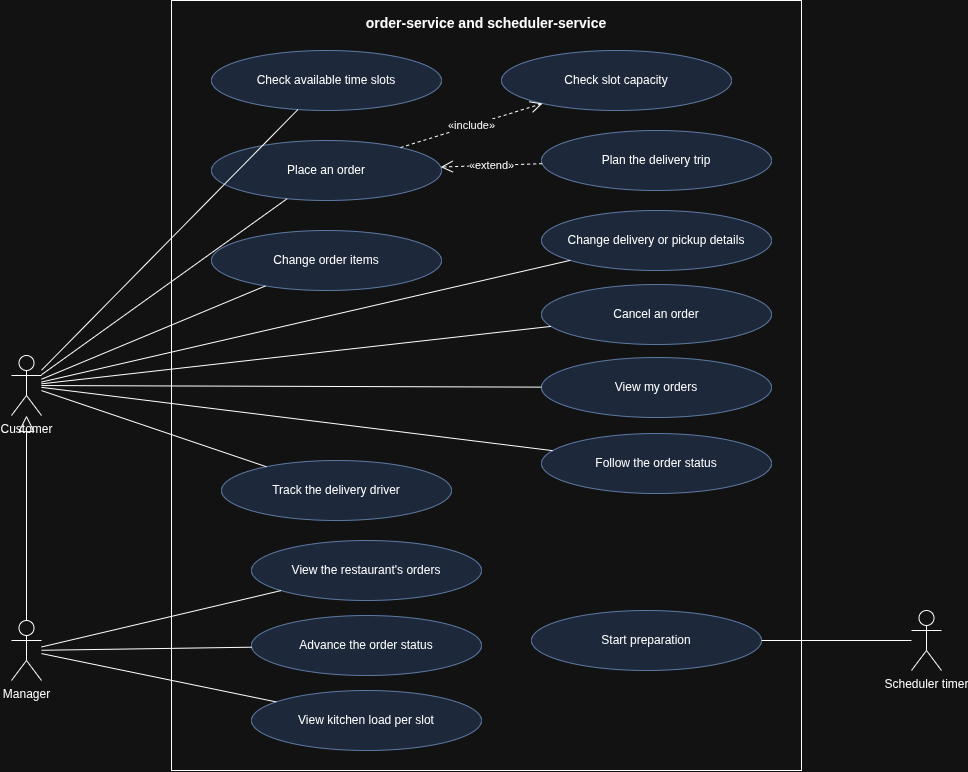

The diagram above was exported from draw.io. Its source (the exported page's mxGraphModel, read from the mxfile embedded in the PNG):
<mxGraphModel dx="1537" dy="806" grid="1" gridSize="10" guides="1" tooltips="1" connect="1" arrows="1" fold="1" page="1" pageScale="1" pageWidth="1169" pageHeight="827" math="0" shadow="0">
  <root>
    <mxCell id="0" />
    <mxCell id="1" parent="0" />
    <mxCell id="boundary" parent="1" style="rounded=0;whiteSpace=wrap;html=1;verticalAlign=top;fontStyle=1;fontSize=14;fillColor=none;spacingTop=8;" value="order-service and scheduler-service" vertex="1">
      <mxGeometry height="770" width="630" x="240" y="40" as="geometry" />
    </mxCell>
    <mxCell id="slots" parent="1" style="ellipse;whiteSpace=wrap;html=1;fillColor=#dae8fc;strokeColor=#6c8ebf;" value="Check available time slots" vertex="1">
      <mxGeometry height="60" width="230" x="280" y="90" as="geometry" />
    </mxCell>
    <mxCell id="place" parent="1" style="ellipse;whiteSpace=wrap;html=1;fillColor=#dae8fc;strokeColor=#6c8ebf;" value="Place an order" vertex="1">
      <mxGeometry height="60" width="230" x="280" y="180" as="geometry" />
    </mxCell>
    <mxCell id="items" parent="1" style="ellipse;whiteSpace=wrap;html=1;fillColor=#dae8fc;strokeColor=#6c8ebf;" value="Change order items" vertex="1">
      <mxGeometry height="60" width="230" x="280" y="270" as="geometry" />
    </mxCell>
    <mxCell id="details" parent="1" style="ellipse;whiteSpace=wrap;html=1;fillColor=#dae8fc;strokeColor=#6c8ebf;" value="Change delivery or pickup details" vertex="1">
      <mxGeometry height="60" width="230" x="610" y="250" as="geometry" />
    </mxCell>
    <mxCell id="cancel" parent="1" style="ellipse;whiteSpace=wrap;html=1;fillColor=#dae8fc;strokeColor=#6c8ebf;" value="Cancel an order" vertex="1">
      <mxGeometry height="60" width="230" x="610" y="324" as="geometry" />
    </mxCell>
    <mxCell id="mine" parent="1" style="ellipse;whiteSpace=wrap;html=1;fillColor=#dae8fc;strokeColor=#6c8ebf;" value="View my orders" vertex="1">
      <mxGeometry height="60" width="230" x="610" y="397" as="geometry" />
    </mxCell>
    <mxCell id="status" parent="1" style="ellipse;whiteSpace=wrap;html=1;fillColor=#dae8fc;strokeColor=#6c8ebf;" value="Follow the order status" vertex="1">
      <mxGeometry height="60" width="230" x="610" y="473" as="geometry" />
    </mxCell>
    <mxCell id="track" parent="1" style="ellipse;whiteSpace=wrap;html=1;fillColor=#dae8fc;strokeColor=#6c8ebf;" value="Track the delivery driver" vertex="1">
      <mxGeometry height="60" width="230" x="290" y="500" as="geometry" />
    </mxCell>
    <mxCell id="incoming" parent="1" style="ellipse;whiteSpace=wrap;html=1;fillColor=#dae8fc;strokeColor=#6c8ebf;" value="View the restaurant's orders" vertex="1">
      <mxGeometry height="60" width="230" x="320" y="580" as="geometry" />
    </mxCell>
    <mxCell id="advance" parent="1" style="ellipse;whiteSpace=wrap;html=1;fillColor=#dae8fc;strokeColor=#6c8ebf;" value="Advance the order status" vertex="1">
      <mxGeometry height="60" width="230" x="320" y="655" as="geometry" />
    </mxCell>
    <mxCell id="load" parent="1" style="ellipse;whiteSpace=wrap;html=1;fillColor=#dae8fc;strokeColor=#6c8ebf;" value="View kitchen load per slot" vertex="1">
      <mxGeometry height="60" width="230" x="320" y="730" as="geometry" />
    </mxCell>
    <mxCell id="start" parent="1" style="ellipse;whiteSpace=wrap;html=1;fillColor=#dae8fc;strokeColor=#6c8ebf;" value="Start preparation" vertex="1">
      <mxGeometry height="60" width="230" x="600" y="650" as="geometry" />
    </mxCell>
    <mxCell id="capacity" parent="1" style="ellipse;whiteSpace=wrap;html=1;fillColor=#dae8fc;strokeColor=#6c8ebf;" value="Check slot capacity" vertex="1">
      <mxGeometry height="60" width="230" x="570" y="90" as="geometry" />
    </mxCell>
    <mxCell id="trip" parent="1" style="ellipse;whiteSpace=wrap;html=1;fillColor=#dae8fc;strokeColor=#6c8ebf;" value="Plan the delivery trip" vertex="1">
      <mxGeometry height="60" width="230" x="610" y="170" as="geometry" />
    </mxCell>
    <mxCell id="customer" parent="1" style="shape=umlActor;verticalLabelPosition=bottom;verticalAlign=top;html=1;outlineConnect=0;" value="Customer" vertex="1">
      <mxGeometry height="60" width="30" x="80" y="395" as="geometry" />
    </mxCell>
    <mxCell id="manager" parent="1" style="shape=umlActor;verticalLabelPosition=bottom;verticalAlign=top;html=1;outlineConnect=0;" value="Manager" vertex="1">
      <mxGeometry height="60" width="30" x="80" y="660" as="geometry" />
    </mxCell>
    <mxCell id="timer" parent="1" style="shape=umlActor;verticalLabelPosition=bottom;verticalAlign=top;html=1;outlineConnect=0;" value="Scheduler timer" vertex="1">
      <mxGeometry height="60" width="30" x="980" y="650" as="geometry" />
    </mxCell>
    <mxCell id="e0" edge="1" parent="1" source="place" style="endArrow=open;endSize=10;dashed=1;html=1;" target="capacity" value="«include»">
      <mxGeometry relative="1" as="geometry" />
    </mxCell>
    <mxCell id="e1" edge="1" parent="1" source="trip" style="endArrow=open;endSize=10;dashed=1;html=1;" target="place" value="«extend»">
      <mxGeometry relative="1" as="geometry" />
    </mxCell>
    <mxCell id="e2" edge="1" parent="1" source="customer" style="endArrow=none;html=1;" target="slots" value="">
      <mxGeometry relative="1" as="geometry" />
    </mxCell>
    <mxCell id="e3" edge="1" parent="1" source="customer" style="endArrow=none;html=1;" target="place" value="">
      <mxGeometry relative="1" as="geometry" />
    </mxCell>
    <mxCell id="e4" edge="1" parent="1" source="customer" style="endArrow=none;html=1;" target="items" value="">
      <mxGeometry relative="1" as="geometry" />
    </mxCell>
    <mxCell id="e5" edge="1" parent="1" source="customer" style="endArrow=none;html=1;" target="details" value="">
      <mxGeometry relative="1" as="geometry" />
    </mxCell>
    <mxCell id="e6" edge="1" parent="1" source="customer" style="endArrow=none;html=1;" target="cancel" value="">
      <mxGeometry relative="1" as="geometry" />
    </mxCell>
    <mxCell id="e7" edge="1" parent="1" source="customer" style="endArrow=none;html=1;" target="mine" value="">
      <mxGeometry relative="1" as="geometry" />
    </mxCell>
    <mxCell id="e8" edge="1" parent="1" source="customer" style="endArrow=none;html=1;" target="status" value="">
      <mxGeometry relative="1" as="geometry" />
    </mxCell>
    <mxCell id="e9" edge="1" parent="1" source="customer" style="endArrow=none;html=1;" target="track" value="">
      <mxGeometry relative="1" as="geometry" />
    </mxCell>
    <mxCell id="e10" edge="1" parent="1" source="manager" style="endArrow=none;html=1;" target="incoming" value="">
      <mxGeometry relative="1" as="geometry" />
    </mxCell>
    <mxCell id="e11" edge="1" parent="1" source="manager" style="endArrow=none;html=1;" target="advance" value="">
      <mxGeometry relative="1" as="geometry" />
    </mxCell>
    <mxCell id="e12" edge="1" parent="1" source="manager" style="endArrow=none;html=1;" target="load" value="">
      <mxGeometry relative="1" as="geometry" />
    </mxCell>
    <mxCell id="e13" edge="1" parent="1" source="timer" style="endArrow=none;html=1;" target="start" value="">
      <mxGeometry relative="1" as="geometry" />
    </mxCell>
    <mxCell id="e14" edge="1" parent="1" source="manager" style="endArrow=block;endFill=0;endSize=14;html=1;" target="customer" value="">
      <mxGeometry relative="1" as="geometry" />
    </mxCell>
  </root>
</mxGraphModel>